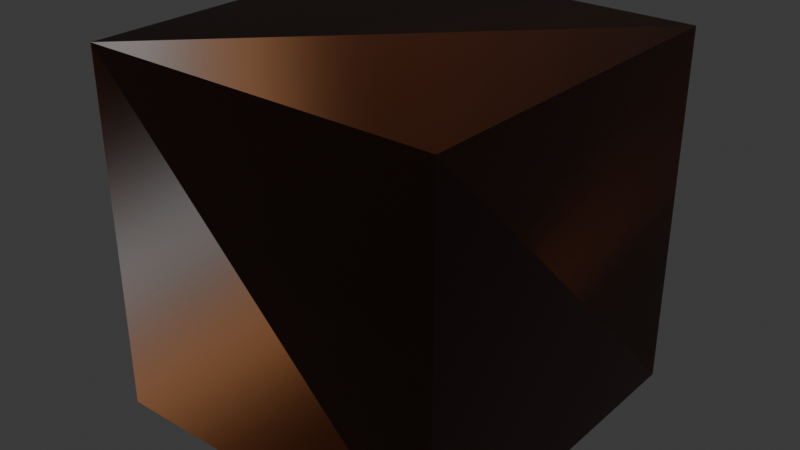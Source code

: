 # Source: Groom_Acc.blend  (saved by Blender 5.2.44; exported with 4.5.12 LTS)
import bpy
from mathutils import Matrix  # noqa: F401  (used for matrix-valued properties, if any)

bpy.ops.wm.read_factory_settings(use_empty=True)
scene = bpy.context.scene
scene.name = 'Scene'

# ---- collections
col_collection = bpy.data.collections.new('Collection'); scene.collection.children.link(col_collection)

# ---- materials (node trees are filled in below, after node groups)
mat_groom_shader = bpy.data.materials.new('Groom Shader')
mat_groom_shader.use_backface_culling_lightprobe_volume = False
mat_groom_shader.preview_render_type = 'HAIR'
mat_groom_shader.diffuse_color = (0.5, 0.17, 0.04, 1.0)

# ---- node groups
ng_stick_to_surface = bpy.data.node_groups.new('Stick To Surface', 'GeometryNodeTree')
_s = ng_stick_to_surface.interface.new_socket(name='Geometry', in_out='OUTPUT', socket_type='NodeSocketGeometry')
_s = ng_stick_to_surface.interface.new_socket(name='Geometry', in_out='INPUT', socket_type='NodeSocketGeometry')
_s = ng_stick_to_surface.interface.new_socket(name='Object', in_out='INPUT', socket_type='NodeSocketObject')
_s = ng_stick_to_surface.interface.new_socket(name='Follow Mesh', in_out='INPUT', socket_type='NodeSocketFloat')
_s.default_value = 0.25
_s.min_value = 0.0
_s.max_value = 1.0
ng_stick_to_surface.is_modifier = True
_N = ng_stick_to_surface.nodes; _L = ng_stick_to_surface.links
n0 = _N.new('GeometryNodeSetPosition'); n0.name = 'Set Position'; n0.location = (228, 195)
n1 = _N.new('GeometryNodeDeformCurvesOnSurface'); n1.name = 'Deform Curves on Surface.001'; n1.location = (-573, 72)
n1.width = 212
n2 = _N.new('NodeGroupOutput'); n2.name = 'Group Output'; n2.location = (462, 196)
n3 = _N.new('NodeGroupInput'); n3.name = 'Group Input'; n3.location = (-1023, -103)
n4 = _N.new('GeometryNodeSplineParameter'); n4.name = 'Spline Parameter'; n4.location = (-738, 511)
n5 = _N.new('ShaderNodeMapRange'); n5.name = 'Map Range'; n5.location = (-566, 586)
n5.interpolation_type = 'SMOOTHSTEP'
n6 = _N.new('GeometryNodeObjectInfo'); n6.name = 'Object Info'; n6.location = (-765, -215)
n6.transform_space = 'RELATIVE'
n7 = _N.new('GeometryNodeSampleIndex'); n7.name = 'Sample Index.002'; n7.location = (-309, 180)
n7.data_type = 'FLOAT_VECTOR'
n8 = _N.new('GeometryNodeSampleIndex'); n8.name = 'Sample Index.003'; n8.location = (-308, -108)
n8.data_type = 'FLOAT_VECTOR'
n9 = _N.new('GeometryNodeInputIndex'); n9.name = 'Index.001'; n9.location = (-553, -239)
n10 = _N.new('GeometryNodeInputPosition'); n10.name = 'Position'; n10.location = (-551, -162)
n11 = _N.new('GeometryNodeInputIndex'); n11.name = 'Index'; n11.location = (-518, -98)
n12 = _N.new('ShaderNodeMix'); n12.name = 'Mix.002'; n12.location = (-55, 177)
n12.data_type = 'VECTOR'
_L.new(n3.outputs[0], n0.inputs[0])
_L.new(n3.outputs[1], n6.inputs[0])
_L.new(n3.outputs[0], n1.inputs[0])
_L.new(n4.outputs[0], n5.inputs[0])
_L.new(n3.outputs[2], n5.inputs[1])
_L.new(n0.outputs[0], n2.inputs[0])
_L.new(n7.outputs[0], n12.inputs[4])
_L.new(n8.outputs[0], n12.inputs[5])
_L.new(n12.outputs[1], n0.inputs[2])
_L.new(n5.outputs[0], n12.inputs[0])
_L.new(n10.outputs[0], n7.inputs[1])
_L.new(n1.outputs[0], n7.inputs[0])
_L.new(n11.outputs[0], n7.inputs[2])
_L.new(n9.outputs[0], n8.inputs[2])
_L.new(n10.outputs[0], n8.inputs[1])
_L.new(n6.outputs[4], n8.inputs[0])
n2.is_active_output = True

# ---- material node trees
mat_groom_shader.use_nodes = True; mat_groom_shader.node_tree.nodes.clear()
_N = mat_groom_shader.node_tree.nodes; _L = mat_groom_shader.node_tree.links
n0 = _N.new('ShaderNodeOutputMaterial'); n0.name = 'Material Output'; n0.location = (310, 6)
n1 = _N.new('ShaderNodeBsdfHairPrincipled'); n1.name = 'Principled Hair BSDF'; n1.location = (-312, 360)
n1.label = 'MAT 1'
n1.inputs[0].default_value = (0.005368, 0.002417, 0.0009446, 1.0)
n1.inputs[5].default_value = 0.0
n1.inputs[6].default_value = 0.0
n1.inputs[7].default_value = 0.5
n1.inputs[10].default_value = 0.1745
n1.inputs[12].default_value = 1.0
n2 = _N.new('ShaderNodeBsdfHairPrincipled'); n2.name = 'Principled Hair BSDF.001'; n2.location = (-311, -224)
n2.label = 'MAT 3'
n2.parametrization = 'MELANIN'
n2.inputs[1].default_value = 1.0
n2.inputs[2].default_value = 0.0
n2.inputs[6].default_value = 0.1
n2.inputs[7].default_value = 0.75
n2.inputs[8].default_value = 0.15
n2.inputs[10].default_value = 0.05236
n3 = _N.new('ShaderNodeBsdfHairPrincipled'); n3.name = 'Principled Hair BSDF.002'; n3.location = (-311, 69)
n3.label = 'MAT 2'
n3.inputs[6].default_value = 0.1
n3.inputs[7].default_value = 0.75
n3.inputs[8].default_value = 0.4
_L.new(n3.outputs[0], n0.inputs[0])
n0.is_active_output = True

# ---- world
world_world = bpy.data.worlds.new('World'); scene.world = world_world
world_world.use_nodes = True; world_world.node_tree.nodes.clear()
_N = world_world.node_tree.nodes; _L = world_world.node_tree.links
n0 = _N.new('ShaderNodeOutputWorld'); n0.name = 'World Output'; n0.location = (200, 100)
n1 = _N.new('ShaderNodeBackground'); n1.name = 'Background'; n1.location = (-200, 100)
n1.inputs[0].default_value = (0.05088, 0.05088, 0.05088, 1.0)
_L.new(n1.outputs[0], n0.inputs[0])
n0.is_active_output = True
world_world.color = (0.05088, 0.05088, 0.05088)
world_world.sun_shadow_jitter_overblur = 0.0

# ---- meshes
me_cube = bpy.data.meshes.new('Cube')
me_cube.from_pydata([(1.0, 1.0, 1.0), (1.0, 1.0, -1.0), (1.0, -1.0, 1.0), (1.0, -1.0, -1.0), (-1.0, 1.0, 1.0), (-1.0, 1.0, -1.0), (-1.0, -1.0, 1.0), (-1.0, -1.0, -1.0)], [], [(0, 4, 6, 2), (3, 2, 6, 7), (7, 6, 4, 5), (5, 1, 3, 7), (1, 0, 2, 3), (5, 4, 0, 1)])
_uv = me_cube.uv_layers.new(name='UVMap')
_uv.uv.foreach_set('vector', [0.625, 0.5, 0.875, 0.5, 0.875, 0.75, 0.625, 0.75, 0.375, 0.75, 0.625, 0.75, 0.625, 1.0, 0.375, 1.0, 0.375, 0.0, 0.625, 0.0, 0.625, 0.25, 0.375, 0.25, 0.125, 0.5, 0.375, 0.5, 0.375, 0.75, 0.125, 0.75, 0.375, 0.5, 0.625, 0.5, 0.625, 0.75, 0.375, 0.75, 0.375, 0.25, 0.625, 0.25, 0.625, 0.5, 0.375, 0.5])
me_cube.materials.append(mat_groom_shader)
me_cube.use_mirror_vertex_groups = False
me_cube.update()

# ---- objects
ob_cube = bpy.data.objects.new('Cube', me_cube)

# ---- transforms, parenting, visibility, modifiers, constraints
ob_cube.location = (0.0, 0.0, 0.0)
ob_cube.scale = (0.979, 0.979, 0.979)
ob_cube.lock_rotations_4d = False
ob_cube.empty_display_type = 'ARROWS'
ob_cube.lineart.crease_threshold = 0.0
_m = ob_cube.modifiers.new('Stick To Surface', 'NODES')
_m.node_group = ng_stick_to_surface
_gi = [s.identifier for s in ng_stick_to_surface.interface.items_tree if s.item_type == 'SOCKET' and s.in_out == 'INPUT']
_m[_gi[1]] = None  # 'Object'
_m.open_warnings_panel = False

# ---- collection membership
col_collection.objects.link(ob_cube)

# ---- scene / render settings (as saved in the file)
scene.frame_start = 1; scene.frame_end = 250; scene.frame_set(1)
scene.render.engine = 'CYCLES'
scene.render.preview_pixel_size = '1'
scene.render.film_transparent = True
scene.render.hair_type = 'STRIP'
scene.render.hair_subdiv = 3
scene.render.use_high_quality_normals = True
scene.render.bake_bias = 0.0
scene.render.bake_samples = 0
scene.render.use_persistent_data = True
scene.render.compositor_device = 'GPU'
scene.render.compositor_precision = 'FULL'
scene.render.compositor_denoise_device = 'GPU'
scene.render.compositor_denoise_preview_quality = 'HIGH'
scene.cycles.denoising_input_passes = 'RGB'
scene.cycles.samples = 1024
scene.cycles.sampling_pattern = 'TABULATED_SOBOL'
scene.cycles.transparent_max_bounces = 32
scene.cycles.film_transparent_glass = True
scene.cycles.use_animated_seed = True
scene.cycles.use_fast_gi = True
scene.cycles.ao_bounces = 2
scene.cycles.ao_bounces_render = 2
scene.eevee.taa_samples = 64
scene.eevee.taa_render_samples = 128
scene.eevee.use_shadow_jitter_viewport = True
scene.eevee.volumetric_tile_size = '1'
scene.eevee.use_volumetric_shadows = True
scene.eevee.use_volume_custom_range = False
scene.eevee.gtao_quality = 1.0
scene.eevee.fast_gi_thickness_far = 0.0
scene.eevee.fast_gi_quality = 1.0
scene.eevee.fast_gi_resolution = '1'
scene.eevee.shadow_ray_count = 4
scene.eevee.shadow_step_count = 8
scene.eevee.ray_tracing_options.resolution_scale = '1'
scene.eevee.ray_tracing_options.trace_max_roughness = 0.8
scene.eevee.ray_tracing_options.screen_trace_quality = 1.0
scene.eevee.use_raytracing = True
bpy.context.view_layer.update()

# ---- added for rendering (the .blend has no active camera and no usable light): camera, sun
cam_auto = bpy.data.cameras.new('AutoCamera')
cam_auto.lens = 50.0
cam_auto.sensor_width = 36.0
cam_auto.clip_end = 1000.0
ob_auto_camera = bpy.data.objects.new('AutoCamera', cam_auto)
scene.collection.objects.link(ob_auto_camera)
ob_auto_camera.location = (3.13782, -3.76539, 2.51026)
ob_auto_camera.rotation_euler = (1.09748, -7.21219e-08, 0.694738)
scene.camera = ob_auto_camera
light_auto_sun = bpy.data.lights.new('AutoSun', 'SUN')
light_auto_sun.energy = 3.0
light_auto_sun.angle = 0.0523599
ob_auto_sun = bpy.data.objects.new('AutoSun', light_auto_sun)
scene.collection.objects.link(ob_auto_sun)
ob_auto_sun.rotation_euler = (0.872665, 0.174533, 0.523599)
bpy.context.view_layer.update()
